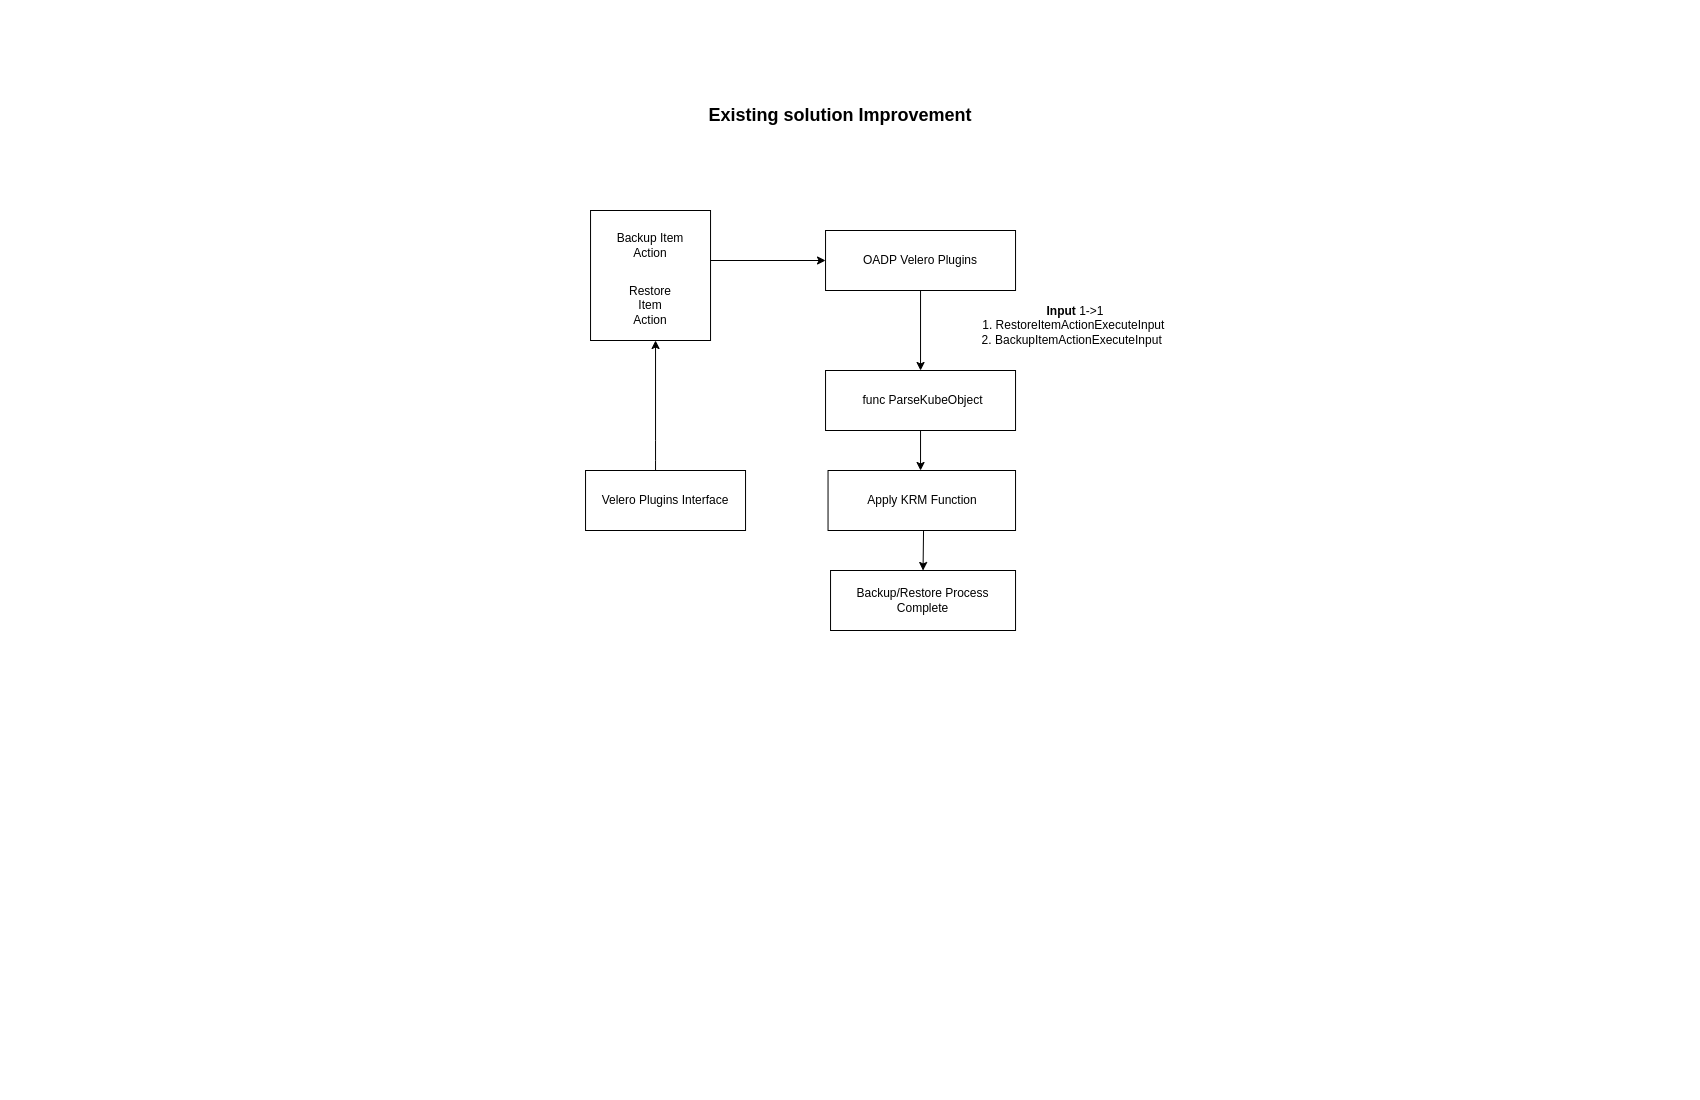

The diagram above was exported from draw.io. Its source (the exported page's mxGraphModel, read from the mxfile embedded in the PNG):
<mxGraphModel dx="2272" dy="886" grid="1" gridSize="10" guides="1" tooltips="1" connect="1" arrows="1" fold="1" page="1" pageScale="1" pageWidth="850" pageHeight="1100" math="0" shadow="0">
  <root>
    <mxCell id="0" />
    <mxCell id="1" parent="0" />
    <mxCell id="yi457nmhQoK_jh7vlItq-1" value="Velero Plugins Interface" style="rounded=0;whiteSpace=wrap;html=1;" vertex="1" parent="1">
      <mxGeometry x="-264.96" y="470" width="160" height="60" as="geometry" />
    </mxCell>
    <mxCell id="yi457nmhQoK_jh7vlItq-2" value="OADP Velero Plugins" style="rounded=0;whiteSpace=wrap;html=1;" vertex="1" parent="1">
      <mxGeometry x="-24.95999999999998" y="230" width="190" height="60" as="geometry" />
    </mxCell>
    <mxCell id="yi457nmhQoK_jh7vlItq-6" value="" style="rounded=0;whiteSpace=wrap;html=1;" vertex="1" parent="1">
      <mxGeometry x="-259.96" y="210" width="120" height="130" as="geometry" />
    </mxCell>
    <mxCell id="yi457nmhQoK_jh7vlItq-4" value="Backup Item Action" style="text;html=1;strokeColor=none;fillColor=none;align=center;verticalAlign=middle;whiteSpace=wrap;rounded=0;" vertex="1" parent="1">
      <mxGeometry x="-244.95999999999998" y="220" width="90" height="50" as="geometry" />
    </mxCell>
    <mxCell id="yi457nmhQoK_jh7vlItq-5" value="Restore Item Action&lt;br&gt;" style="text;html=1;strokeColor=none;fillColor=none;align=center;verticalAlign=middle;whiteSpace=wrap;rounded=0;" vertex="1" parent="1">
      <mxGeometry x="-229.95999999999998" y="290" width="60" height="30" as="geometry" />
    </mxCell>
    <mxCell id="yi457nmhQoK_jh7vlItq-9" value="" style="rounded=0;whiteSpace=wrap;html=1;" vertex="1" parent="1">
      <mxGeometry x="-24.95999999999998" y="370" width="190" height="60" as="geometry" />
    </mxCell>
    <mxCell id="yi457nmhQoK_jh7vlItq-8" value="func ParseKubeObject" style="text;html=1;strokeColor=none;fillColor=none;align=center;verticalAlign=middle;whiteSpace=wrap;rounded=0;" vertex="1" parent="1">
      <mxGeometry x="-4.9599999999999795" y="385" width="155" height="30" as="geometry" />
    </mxCell>
    <mxCell id="yi457nmhQoK_jh7vlItq-10" value="Apply KRM Function" style="rounded=0;whiteSpace=wrap;html=1;" vertex="1" parent="1">
      <mxGeometry x="-22.45999999999998" y="470" width="187.5" height="60" as="geometry" />
    </mxCell>
    <mxCell id="yi457nmhQoK_jh7vlItq-11" value="" style="endArrow=classic;html=1;rounded=0;exitX=0.5;exitY=1;exitDx=0;exitDy=0;entryX=0.5;entryY=0;entryDx=0;entryDy=0;" edge="1" parent="1" source="yi457nmhQoK_jh7vlItq-2" target="yi457nmhQoK_jh7vlItq-9">
      <mxGeometry width="50" height="50" relative="1" as="geometry">
        <mxPoint x="55.04000000000002" y="450" as="sourcePoint" />
        <mxPoint x="70.04000000000002" y="460" as="targetPoint" />
      </mxGeometry>
    </mxCell>
    <mxCell id="yi457nmhQoK_jh7vlItq-12" value="&lt;b&gt;Input&lt;/b&gt;&amp;nbsp;1-&amp;gt;1&lt;br&gt;1. RestoreItemActionExecuteInput&amp;nbsp;&lt;br&gt;2. BackupItemActionExecuteInput&amp;nbsp;&amp;nbsp;" style="text;html=1;strokeColor=none;fillColor=none;align=center;verticalAlign=middle;whiteSpace=wrap;rounded=0;" vertex="1" parent="1">
      <mxGeometry x="75.04000000000002" y="295" width="300" height="60" as="geometry" />
    </mxCell>
    <mxCell id="yi457nmhQoK_jh7vlItq-13" value="" style="endArrow=classic;html=1;rounded=0;exitX=0.5;exitY=1;exitDx=0;exitDy=0;" edge="1" parent="1" source="yi457nmhQoK_jh7vlItq-9">
      <mxGeometry width="50" height="50" relative="1" as="geometry">
        <mxPoint x="75.04000000000002" y="510" as="sourcePoint" />
        <mxPoint x="70.04000000000002" y="470" as="targetPoint" />
      </mxGeometry>
    </mxCell>
    <mxCell id="yi457nmhQoK_jh7vlItq-16" value="Backup/Restore Process Complete" style="whiteSpace=wrap;html=1;" vertex="1" parent="1">
      <mxGeometry x="-19.95999999999998" y="570" width="185" height="60" as="geometry" />
    </mxCell>
    <mxCell id="yi457nmhQoK_jh7vlItq-17" value="" style="endArrow=classic;html=1;rounded=0;entryX=0.5;entryY=0;entryDx=0;entryDy=0;" edge="1" parent="1" target="yi457nmhQoK_jh7vlItq-16">
      <mxGeometry width="50" height="50" relative="1" as="geometry">
        <mxPoint x="73.04000000000002" y="530" as="sourcePoint" />
        <mxPoint x="100.04000000000002" y="520" as="targetPoint" />
      </mxGeometry>
    </mxCell>
    <mxCell id="yi457nmhQoK_jh7vlItq-18" value="" style="endArrow=classic;html=1;rounded=0;" edge="1" parent="1">
      <mxGeometry width="50" height="50" relative="1" as="geometry">
        <mxPoint x="-194.95999999999998" y="470" as="sourcePoint" />
        <mxPoint x="-194.95999999999998" y="340" as="targetPoint" />
        <Array as="points">
          <mxPoint x="-194.95999999999998" y="460" />
          <mxPoint x="-194.95999999999998" y="440" />
        </Array>
      </mxGeometry>
    </mxCell>
    <mxCell id="yi457nmhQoK_jh7vlItq-26" value="" style="endArrow=classic;html=1;rounded=0;entryX=0;entryY=0.5;entryDx=0;entryDy=0;" edge="1" parent="1" target="yi457nmhQoK_jh7vlItq-2">
      <mxGeometry width="50" height="50" relative="1" as="geometry">
        <mxPoint x="-140" y="260" as="sourcePoint" />
        <mxPoint x="-94.95999999999998" y="240" as="targetPoint" />
      </mxGeometry>
    </mxCell>
    <mxCell id="yi457nmhQoK_jh7vlItq-29" value="&lt;b&gt;&lt;font style=&quot;font-size: 18px;&quot;&gt;Existing solution Improvement&lt;/font&gt;&lt;/b&gt;" style="text;html=1;strokeColor=none;fillColor=none;align=center;verticalAlign=middle;whiteSpace=wrap;rounded=0;" vertex="1" parent="1">
      <mxGeometry x="-154.96" y="100" width="290" height="30" as="geometry" />
    </mxCell>
  </root>
</mxGraphModel>